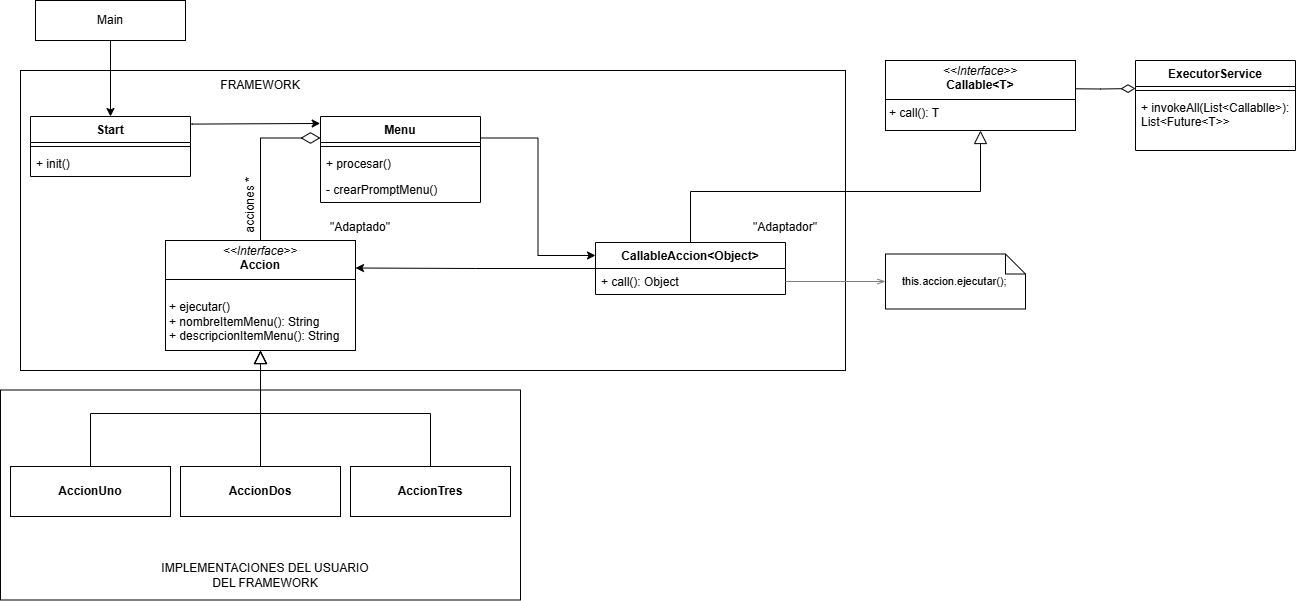

The diagram above was exported from draw.io. Its source (the exported page's mxGraphModel, read from the mxfile embedded in the PNG):
<mxGraphModel dx="2268" dy="654" grid="1" gridSize="10" guides="1" tooltips="1" connect="1" arrows="1" fold="1" page="1" pageScale="1" pageWidth="827" pageHeight="1169" math="0" shadow="0">
  <root>
    <mxCell id="0" />
    <mxCell id="1" parent="0" />
    <mxCell id="szawrXCI_6n8j792ljyW-32" value="" style="rounded=0;whiteSpace=wrap;html=1;" vertex="1" parent="1">
      <mxGeometry x="-15" y="479.5" width="520" height="210" as="geometry" />
    </mxCell>
    <mxCell id="szawrXCI_6n8j792ljyW-2" value="" style="rounded=0;whiteSpace=wrap;html=1;" vertex="1" parent="1">
      <mxGeometry x="5" y="160" width="825" height="300" as="geometry" />
    </mxCell>
    <mxCell id="szawrXCI_6n8j792ljyW-3" value="Start" style="swimlane;fontStyle=1;align=center;verticalAlign=top;childLayout=stackLayout;horizontal=1;startSize=26;horizontalStack=0;resizeParent=1;resizeParentMax=0;resizeLast=0;collapsible=1;marginBottom=0;whiteSpace=wrap;html=1;" vertex="1" parent="1">
      <mxGeometry x="15" y="206" width="160" height="60" as="geometry" />
    </mxCell>
    <mxCell id="szawrXCI_6n8j792ljyW-5" value="" style="line;strokeWidth=1;fillColor=none;align=left;verticalAlign=middle;spacingTop=-1;spacingLeft=3;spacingRight=3;rotatable=0;labelPosition=right;points=[];portConstraint=eastwest;strokeColor=inherit;" vertex="1" parent="szawrXCI_6n8j792ljyW-3">
      <mxGeometry y="26" width="160" height="8" as="geometry" />
    </mxCell>
    <mxCell id="szawrXCI_6n8j792ljyW-6" value="+ init()" style="text;strokeColor=none;fillColor=none;align=left;verticalAlign=top;spacingLeft=4;spacingRight=4;overflow=hidden;rotatable=0;points=[[0,0.5],[1,0.5]];portConstraint=eastwest;whiteSpace=wrap;html=1;" vertex="1" parent="szawrXCI_6n8j792ljyW-3">
      <mxGeometry y="34" width="160" height="26" as="geometry" />
    </mxCell>
    <mxCell id="szawrXCI_6n8j792ljyW-11" style="edgeStyle=orthogonalEdgeStyle;rounded=0;orthogonalLoop=1;jettySize=auto;html=1;exitX=0.5;exitY=1;exitDx=0;exitDy=0;entryX=0.5;entryY=0;entryDx=0;entryDy=0;" edge="1" parent="1" source="szawrXCI_6n8j792ljyW-10" target="szawrXCI_6n8j792ljyW-3">
      <mxGeometry relative="1" as="geometry" />
    </mxCell>
    <mxCell id="szawrXCI_6n8j792ljyW-10" value="Main" style="html=1;whiteSpace=wrap;" vertex="1" parent="1">
      <mxGeometry x="20" y="90" width="150" height="40" as="geometry" />
    </mxCell>
    <mxCell id="szawrXCI_6n8j792ljyW-65" style="edgeStyle=orthogonalEdgeStyle;rounded=0;orthogonalLoop=1;jettySize=auto;html=1;exitX=1;exitY=0.25;exitDx=0;exitDy=0;entryX=0;entryY=0.25;entryDx=0;entryDy=0;" edge="1" parent="1" source="szawrXCI_6n8j792ljyW-12" target="szawrXCI_6n8j792ljyW-47">
      <mxGeometry relative="1" as="geometry" />
    </mxCell>
    <mxCell id="szawrXCI_6n8j792ljyW-12" value="Menu" style="swimlane;fontStyle=1;align=center;verticalAlign=top;childLayout=stackLayout;horizontal=1;startSize=26;horizontalStack=0;resizeParent=1;resizeParentMax=0;resizeLast=0;collapsible=1;marginBottom=0;whiteSpace=wrap;html=1;" vertex="1" parent="1">
      <mxGeometry x="305" y="206" width="160" height="86" as="geometry" />
    </mxCell>
    <mxCell id="szawrXCI_6n8j792ljyW-14" value="" style="line;strokeWidth=1;fillColor=none;align=left;verticalAlign=middle;spacingTop=-1;spacingLeft=3;spacingRight=3;rotatable=0;labelPosition=right;points=[];portConstraint=eastwest;strokeColor=inherit;" vertex="1" parent="szawrXCI_6n8j792ljyW-12">
      <mxGeometry y="26" width="160" height="8" as="geometry" />
    </mxCell>
    <mxCell id="szawrXCI_6n8j792ljyW-15" value="+ procesar()" style="text;strokeColor=none;fillColor=none;align=left;verticalAlign=top;spacingLeft=4;spacingRight=4;overflow=hidden;rotatable=0;points=[[0,0.5],[1,0.5]];portConstraint=eastwest;whiteSpace=wrap;html=1;" vertex="1" parent="szawrXCI_6n8j792ljyW-12">
      <mxGeometry y="34" width="160" height="26" as="geometry" />
    </mxCell>
    <mxCell id="szawrXCI_6n8j792ljyW-16" value="- crearPromptMenu()" style="text;strokeColor=none;fillColor=none;align=left;verticalAlign=top;spacingLeft=4;spacingRight=4;overflow=hidden;rotatable=0;points=[[0,0.5],[1,0.5]];portConstraint=eastwest;whiteSpace=wrap;html=1;" vertex="1" parent="szawrXCI_6n8j792ljyW-12">
      <mxGeometry y="60" width="160" height="26" as="geometry" />
    </mxCell>
    <mxCell id="szawrXCI_6n8j792ljyW-19" style="edgeStyle=orthogonalEdgeStyle;rounded=0;orthogonalLoop=1;jettySize=auto;html=1;exitX=0.999;exitY=0.127;exitDx=0;exitDy=0;entryX=-0.002;entryY=0.081;entryDx=0;entryDy=0;exitPerimeter=0;entryPerimeter=0;" edge="1" parent="1" source="szawrXCI_6n8j792ljyW-3" target="szawrXCI_6n8j792ljyW-12">
      <mxGeometry relative="1" as="geometry">
        <Array as="points">
          <mxPoint x="177" y="214" />
          <mxPoint x="305" y="213" />
        </Array>
      </mxGeometry>
    </mxCell>
    <mxCell id="szawrXCI_6n8j792ljyW-20" value="FRAMEWORK" style="text;html=1;align=center;verticalAlign=middle;whiteSpace=wrap;rounded=0;" vertex="1" parent="1">
      <mxGeometry x="215" y="160" width="60" height="30" as="geometry" />
    </mxCell>
    <mxCell id="szawrXCI_6n8j792ljyW-29" style="edgeStyle=orthogonalEdgeStyle;rounded=0;orthogonalLoop=1;jettySize=auto;html=1;exitX=0.5;exitY=1;exitDx=0;exitDy=0;entryX=0.5;entryY=0;entryDx=0;entryDy=0;endArrow=none;endFill=0;startArrow=block;startFill=0;targetPerimeterSpacing=0;endSize=6;startSize=11;" edge="1" parent="1" source="szawrXCI_6n8j792ljyW-21" target="szawrXCI_6n8j792ljyW-26">
      <mxGeometry relative="1" as="geometry" />
    </mxCell>
    <mxCell id="szawrXCI_6n8j792ljyW-30" style="edgeStyle=orthogonalEdgeStyle;rounded=0;orthogonalLoop=1;jettySize=auto;html=1;exitX=0.5;exitY=1;exitDx=0;exitDy=0;entryX=0.5;entryY=0;entryDx=0;entryDy=0;endArrow=none;endFill=0;startArrow=block;startFill=0;targetPerimeterSpacing=0;endSize=6;startSize=11;" edge="1" parent="1" source="szawrXCI_6n8j792ljyW-21" target="szawrXCI_6n8j792ljyW-27">
      <mxGeometry relative="1" as="geometry" />
    </mxCell>
    <mxCell id="szawrXCI_6n8j792ljyW-31" style="edgeStyle=orthogonalEdgeStyle;rounded=0;orthogonalLoop=1;jettySize=auto;html=1;exitX=0.5;exitY=1;exitDx=0;exitDy=0;entryX=0.5;entryY=0;entryDx=0;entryDy=0;endArrow=none;endFill=0;startArrow=block;startFill=0;targetPerimeterSpacing=0;endSize=6;startSize=11;" edge="1" parent="1" source="szawrXCI_6n8j792ljyW-21" target="szawrXCI_6n8j792ljyW-28">
      <mxGeometry relative="1" as="geometry" />
    </mxCell>
    <mxCell id="szawrXCI_6n8j792ljyW-21" value="&lt;p style=&quot;margin:0px;margin-top:4px;text-align:center;&quot;&gt;&lt;i&gt;&amp;lt;&amp;lt;Interface&amp;gt;&amp;gt;&lt;/i&gt;&lt;br&gt;&lt;b&gt;Accion&lt;/b&gt;&lt;/p&gt;&lt;hr size=&quot;1&quot; style=&quot;border-style:solid;&quot;&gt;&lt;p style=&quot;margin:0px;margin-left:4px;&quot;&gt;&lt;br&gt;&lt;/p&gt;&lt;p style=&quot;margin:0px;margin-left:4px;&quot;&gt;+ ejecutar()&lt;br&gt;+ nombreItemMenu(): String&lt;/p&gt;&lt;p style=&quot;margin:0px;margin-left:4px;&quot;&gt;+ descripcionItemMenu(): String&lt;/p&gt;" style="verticalAlign=top;align=left;overflow=fill;html=1;whiteSpace=wrap;" vertex="1" parent="1">
      <mxGeometry x="150" y="330" width="190" height="110" as="geometry" />
    </mxCell>
    <mxCell id="szawrXCI_6n8j792ljyW-26" value="&lt;b&gt;AccionUno&lt;/b&gt;" style="html=1;whiteSpace=wrap;" vertex="1" parent="1">
      <mxGeometry x="-5" y="556" width="160" height="50" as="geometry" />
    </mxCell>
    <mxCell id="szawrXCI_6n8j792ljyW-27" value="&lt;b&gt;AccionDos&lt;/b&gt;" style="html=1;whiteSpace=wrap;" vertex="1" parent="1">
      <mxGeometry x="165" y="556" width="160" height="50" as="geometry" />
    </mxCell>
    <mxCell id="szawrXCI_6n8j792ljyW-28" value="&lt;b&gt;AccionTres&lt;/b&gt;" style="html=1;whiteSpace=wrap;" vertex="1" parent="1">
      <mxGeometry x="335" y="556" width="160" height="50" as="geometry" />
    </mxCell>
    <mxCell id="szawrXCI_6n8j792ljyW-33" value="IMPLEMENTACIONES DEL USUARIO DEL FRAMEWORK" style="text;html=1;align=center;verticalAlign=middle;whiteSpace=wrap;rounded=0;" vertex="1" parent="1">
      <mxGeometry x="135" y="650" width="230" height="30" as="geometry" />
    </mxCell>
    <mxCell id="szawrXCI_6n8j792ljyW-35" style="edgeStyle=orthogonalEdgeStyle;rounded=0;orthogonalLoop=1;jettySize=auto;html=1;exitX=0;exitY=0.25;exitDx=0;exitDy=0;entryX=0.5;entryY=0;entryDx=0;entryDy=0;endArrow=none;endFill=0;startArrow=diamondThin;startFill=0;startSize=17;" edge="1" parent="1" source="szawrXCI_6n8j792ljyW-12" target="szawrXCI_6n8j792ljyW-21">
      <mxGeometry relative="1" as="geometry" />
    </mxCell>
    <mxCell id="szawrXCI_6n8j792ljyW-36" value="acciones *" style="text;html=1;align=center;verticalAlign=middle;whiteSpace=wrap;rounded=0;rotation=-90;" vertex="1" parent="1">
      <mxGeometry x="195" y="280" width="80" height="30" as="geometry" />
    </mxCell>
    <mxCell id="szawrXCI_6n8j792ljyW-51" style="edgeStyle=orthogonalEdgeStyle;rounded=0;orthogonalLoop=1;jettySize=auto;html=1;exitX=0.5;exitY=1;exitDx=0;exitDy=0;entryX=0.5;entryY=0;entryDx=0;entryDy=0;startArrow=block;startFill=0;endArrow=none;endFill=0;startSize=11;" edge="1" parent="1" source="szawrXCI_6n8j792ljyW-37" target="szawrXCI_6n8j792ljyW-47">
      <mxGeometry relative="1" as="geometry" />
    </mxCell>
    <mxCell id="szawrXCI_6n8j792ljyW-37" value="&lt;p style=&quot;margin:0px;margin-top:4px;text-align:center;&quot;&gt;&lt;i&gt;&amp;lt;&amp;lt;Interface&amp;gt;&amp;gt;&lt;/i&gt;&lt;br&gt;&lt;b&gt;Callable&amp;lt;T&amp;gt;&lt;/b&gt;&lt;/p&gt;&lt;hr size=&quot;1&quot; style=&quot;border-style:solid;&quot;&gt;&lt;p style=&quot;margin:0px;margin-left:4px;&quot;&gt;+ call(): T&lt;/p&gt;" style="verticalAlign=top;align=left;overflow=fill;html=1;whiteSpace=wrap;" vertex="1" parent="1">
      <mxGeometry x="870" y="150" width="190" height="70" as="geometry" />
    </mxCell>
    <mxCell id="szawrXCI_6n8j792ljyW-42" style="edgeStyle=orthogonalEdgeStyle;rounded=0;orthogonalLoop=1;jettySize=auto;html=1;entryX=1.002;entryY=0.404;entryDx=0;entryDy=0;startArrow=diamondThin;startFill=0;endArrow=none;endFill=0;endSize=6;startSize=12;entryPerimeter=0;" edge="1" parent="1" target="szawrXCI_6n8j792ljyW-37">
      <mxGeometry relative="1" as="geometry">
        <mxPoint x="1120" y="178" as="sourcePoint" />
        <Array as="points" />
      </mxGeometry>
    </mxCell>
    <mxCell id="szawrXCI_6n8j792ljyW-38" value="ExecutorService" style="swimlane;fontStyle=1;align=center;verticalAlign=top;childLayout=stackLayout;horizontal=1;startSize=26;horizontalStack=0;resizeParent=1;resizeParentMax=0;resizeLast=0;collapsible=1;marginBottom=0;whiteSpace=wrap;html=1;" vertex="1" parent="1">
      <mxGeometry x="1120" y="150" width="160" height="90" as="geometry" />
    </mxCell>
    <mxCell id="szawrXCI_6n8j792ljyW-40" value="" style="line;strokeWidth=1;fillColor=none;align=left;verticalAlign=middle;spacingTop=-1;spacingLeft=3;spacingRight=3;rotatable=0;labelPosition=right;points=[];portConstraint=eastwest;strokeColor=inherit;" vertex="1" parent="szawrXCI_6n8j792ljyW-38">
      <mxGeometry y="26" width="160" height="8" as="geometry" />
    </mxCell>
    <mxCell id="szawrXCI_6n8j792ljyW-41" value="+ invokeAll(List&amp;lt;Callablle&amp;gt;): List&amp;lt;Future&amp;lt;T&amp;gt;&amp;gt;" style="text;strokeColor=none;fillColor=none;align=left;verticalAlign=top;spacingLeft=4;spacingRight=4;overflow=hidden;rotatable=0;points=[[0,0.5],[1,0.5]];portConstraint=eastwest;whiteSpace=wrap;html=1;" vertex="1" parent="szawrXCI_6n8j792ljyW-38">
      <mxGeometry y="34" width="160" height="56" as="geometry" />
    </mxCell>
    <mxCell id="szawrXCI_6n8j792ljyW-52" style="edgeStyle=orthogonalEdgeStyle;rounded=0;orthogonalLoop=1;jettySize=auto;html=1;exitX=0;exitY=0.5;exitDx=0;exitDy=0;entryX=1;entryY=0.25;entryDx=0;entryDy=0;" edge="1" parent="1" source="szawrXCI_6n8j792ljyW-47" target="szawrXCI_6n8j792ljyW-21">
      <mxGeometry relative="1" as="geometry" />
    </mxCell>
    <mxCell id="szawrXCI_6n8j792ljyW-47" value="CallableAccion&amp;lt;Object&amp;gt;" style="swimlane;fontStyle=1;align=center;verticalAlign=top;childLayout=stackLayout;horizontal=1;startSize=26;horizontalStack=0;resizeParent=1;resizeParentMax=0;resizeLast=0;collapsible=1;marginBottom=0;whiteSpace=wrap;html=1;" vertex="1" parent="1">
      <mxGeometry x="580" y="332" width="190" height="52" as="geometry" />
    </mxCell>
    <mxCell id="szawrXCI_6n8j792ljyW-53" value="+ call(): Object" style="text;strokeColor=none;fillColor=none;align=left;verticalAlign=top;spacingLeft=4;spacingRight=4;overflow=hidden;rotatable=0;points=[[0,0.5],[1,0.5]];portConstraint=eastwest;whiteSpace=wrap;html=1;" vertex="1" parent="szawrXCI_6n8j792ljyW-47">
      <mxGeometry y="26" width="190" height="26" as="geometry" />
    </mxCell>
    <mxCell id="szawrXCI_6n8j792ljyW-56" value="" style="shape=note;size=20;whiteSpace=wrap;html=1;" vertex="1" parent="1">
      <mxGeometry x="870" y="343.5" width="140" height="55" as="geometry" />
    </mxCell>
    <mxCell id="szawrXCI_6n8j792ljyW-58" value="&lt;div style=&quot;font-size: 11px;&quot;&gt;&lt;br&gt;&lt;/div&gt;&lt;div style=&quot;font-size: 11px;&quot;&gt;&lt;font style=&quot;font-size: 11px;&quot;&gt;&amp;nbsp; &amp;nbsp; &amp;nbsp; &amp;nbsp; this.accion.ejecutar();&lt;/font&gt;&lt;/div&gt;&lt;div style=&quot;font-size: 11px;&quot;&gt;&lt;font style=&quot;font-size: 11px;&quot;&gt;&amp;nbsp; &amp;nbsp; &amp;nbsp; &amp;nbsp;&lt;/font&gt;&lt;/div&gt;" style="text;html=1;align=left;verticalAlign=middle;whiteSpace=wrap;rounded=0;" vertex="1" parent="1">
      <mxGeometry x="885" y="344" width="100" height="40" as="geometry" />
    </mxCell>
    <mxCell id="szawrXCI_6n8j792ljyW-61" style="edgeStyle=orthogonalEdgeStyle;rounded=0;orthogonalLoop=1;jettySize=auto;html=1;exitX=1;exitY=0.5;exitDx=0;exitDy=0;entryX=0;entryY=0.5;entryDx=0;entryDy=0;entryPerimeter=0;endArrow=openThin;endFill=0;strokeColor=#808080;" edge="1" parent="1" source="szawrXCI_6n8j792ljyW-53" target="szawrXCI_6n8j792ljyW-56">
      <mxGeometry relative="1" as="geometry" />
    </mxCell>
    <mxCell id="szawrXCI_6n8j792ljyW-62" value="&quot;Adaptador&quot;" style="text;html=1;align=center;verticalAlign=middle;whiteSpace=wrap;rounded=0;" vertex="1" parent="1">
      <mxGeometry x="740" y="302" width="60" height="30" as="geometry" />
    </mxCell>
    <mxCell id="szawrXCI_6n8j792ljyW-63" value="&quot;Adaptado&quot;" style="text;html=1;align=center;verticalAlign=middle;whiteSpace=wrap;rounded=0;" vertex="1" parent="1">
      <mxGeometry x="315" y="302" width="60" height="30" as="geometry" />
    </mxCell>
  </root>
</mxGraphModel>